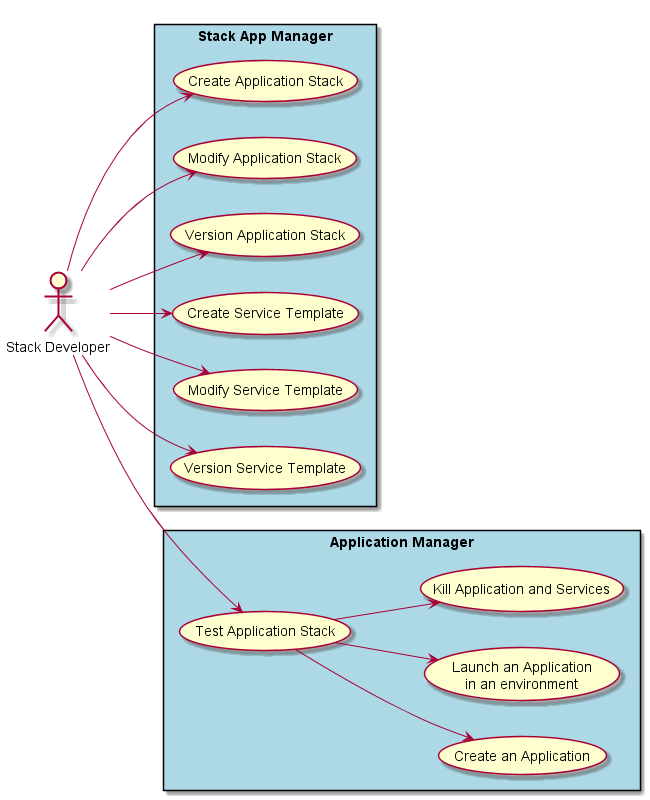

The diagram above was rendered by PlantUML. Its source (embedded in the PNG):
@startuml
left to right direction

:Stack Developer: as Admin


rectangle "Stack App Manager" #lightblue {
  Admin --> (Create Application Stack)
  Admin --> (Modify Application Stack)
  Admin --> (Version Application Stack)
  Admin --> (Create Service Template)
  Admin --> (Modify Service Template)
  Admin --> (Version Service Template)
}

rectangle "Application Manager" #lightblue  {
  Admin --> (Test Application Stack)
  (Test Application Stack) --> (Create an Application)
  (Test Application Stack) --> (Launch an Application\nin an environment)
  (Test Application Stack) --> (Kill Application and Services)
}

@enduml